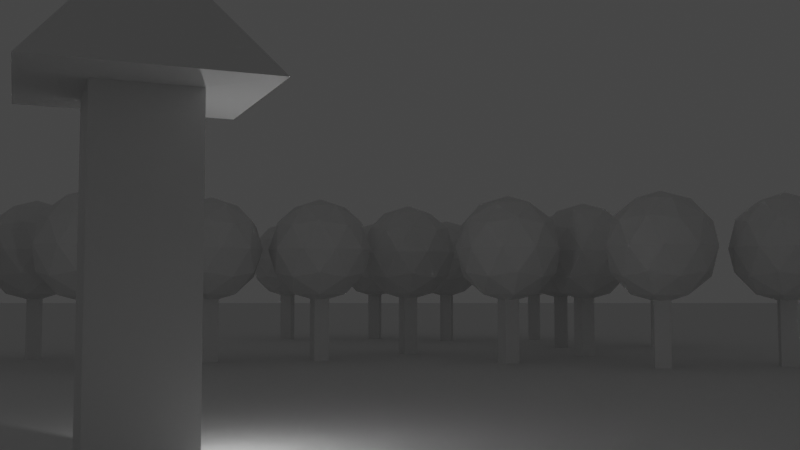 # Source: Scene1.blend  (saved by Blender 2.80.74; exported with 4.5.12 LTS)
import bpy
from mathutils import Matrix  # noqa: F401  (used for matrix-valued properties, if any)

bpy.ops.wm.read_factory_settings(use_empty=True)
scene = bpy.context.scene
scene.name = 'Scene'

# ---- collections
col_collection = bpy.data.collections.new('Collection'); scene.collection.children.link(col_collection)

# ---- materials (node trees are filled in below, after node groups)
mat_material = bpy.data.materials.new('Material')
mat_material.alpha_threshold = 0.0
mat_material.use_transparent_shadow = False
mat_material.line_color = (0.0, 0.0, 0.0, 1.0)

# ---- material node trees
mat_material.use_nodes = True; mat_material.node_tree.nodes.clear()
_N = mat_material.node_tree.nodes; _L = mat_material.node_tree.links
n0 = _N.new('ShaderNodeOutputMaterial'); n0.name = 'Material Output'; n0.location = (300, 300)
n1 = _N.new('ShaderNodeBsdfPrincipled'); n1.name = 'Principled BSDF'; n1.location = (10, 300)
n1.distribution = 'GGX'
n1.subsurface_method = 'BURLEY'
n1.inputs[2].default_value = 0.4
n1.inputs[3].default_value = 1.45
n1.inputs[27].default_value = (0.0, 0.0, 0.0, 1.0)
n1.inputs[28].default_value = 1.0
_L.new(n1.outputs[0], n0.inputs[0])
n0.is_active_output = True

# ---- world
world_world = bpy.data.worlds.new('World'); scene.world = world_world
world_world.use_nodes = True; world_world.node_tree.nodes.clear()
_N = world_world.node_tree.nodes; _L = world_world.node_tree.links
n0 = _N.new('ShaderNodeOutputWorld'); n0.name = 'World Output'; n0.location = (300, 300)
n1 = _N.new('ShaderNodeBackground'); n1.name = 'Background'; n1.location = (10, 300)
n1.inputs[0].default_value = (0.05088, 0.05088, 0.05088, 1.0)
_L.new(n1.outputs[0], n0.inputs[0])
n0.is_active_output = True
world_world.color = (0.05088, 0.05088, 0.05088)
world_world.use_sun_shadow = False
world_world.sun_shadow_jitter_overblur = 0.0

# ---- cameras
cam_camera = bpy.data.cameras.new('Camera')
cam_camera.clip_end = 500.0
cam_camera.lens = 41.14
cam_camera.ortho_scale = 7.314

# ---- lights
light_light = bpy.data.lights.new('Light', 'POINT')
light_light.transmission_factor = 0.0
light_light.energy = 1000.0
light_light.shadow_soft_size = 0.1
light_light.shadow_maximum_resolution = 0.006
light_light.use_absolute_resolution = True

# ---- meshes
me_cube = bpy.data.meshes.new('Cube')
me_cube.from_pydata([(1.0, 1.0, 48.32), (1.0, 1.0, -1.0), (1.0, -1.0, 48.32), (1.0, -1.0, -1.0), (-1.0, 1.0, 48.32), (-1.0, 1.0, -1.0), (-1.0, -1.0, 48.32), (-1.0, -1.0, -1.0), (2.213, -2.213, 48.61), (-2.213, -2.213, 48.61), (2.213, 2.213, 48.61), (-2.213, 2.213, 48.61), (0.673, -0.673, 63.3), (-0.673, -0.673, 63.3), (0.673, 0.673, 63.3), (-0.673, 0.673, 63.3)], [], [(6, 2, 8, 9), (3, 2, 6, 7), (7, 6, 4, 5), (5, 1, 3, 7), (1, 0, 2, 3), (5, 4, 0, 1), (10, 11, 15, 14), (4, 6, 9, 11), (2, 0, 10, 8), (0, 4, 11, 10), (14, 15, 13, 12), (8, 10, 14, 12), (11, 9, 13, 15), (9, 8, 12, 13)])
_uv = me_cube.uv_layers.new(name='UVMap')
_uv.uv.foreach_set('vector', [0.625, 0.5, 0.625, 0.25, 0.625, 0.25, 0.625, 0.5, 0.375, 0.25, 0.625, 0.25, 0.625, 0.5, 0.375, 0.5, 0.375, 0.5, 0.625, 0.5, 0.625, 0.75, 0.375, 0.75, 0.375, 0.75, 0.625, 0.75, 0.625, 1.0, 0.375, 1.0, 0.125, 0.5, 0.375, 0.5, 0.375, 0.75, 0.125, 0.75, 0.625, 0.5, 0.875, 0.5, 0.875, 0.75, 0.625, 0.75, 0.875, 0.75, 0.875, 0.5, 0.875, 0.5, 0.875, 0.75, 0.625, 0.75, 0.625, 0.5, 0.625, 0.5, 0.625, 0.75, 0.375, 0.75, 0.375, 0.5, 0.375, 0.5, 0.375, 0.75, 0.875, 0.75, 0.875, 0.5, 0.875, 0.5, 0.875, 0.75, 0.375, 0.0, 0.625, 0.0, 0.625, 0.25, 0.375, 0.25, 0.375, 0.75, 0.375, 0.5, 0.375, 0.5, 0.375, 0.75, 0.625, 0.75, 0.625, 0.5, 0.625, 0.5, 0.625, 0.75, 0.625, 0.5, 0.625, 0.25, 0.625, 0.25, 0.625, 0.5])
me_cube.materials.append(mat_material)
me_cube.use_remesh_preserve_volume = False
me_cube.use_remesh_preserve_attributes = False
me_cube.use_mirror_vertex_groups = False
me_cube.update()
me_plane = bpy.data.meshes.new('Plane')
me_plane.from_pydata([(-1.0, -1.0, 0.0), (1.0, -1.0, 0.0), (-1.0, 1.0, 0.0), (1.0, 1.0, 0.0), (-1.0, 0.0, 0.0), (0.0, -1.0, 0.0), (1.0, 0.0, 0.0), (0.0, 1.0, 0.0), (0.0, 0.0, 0.0)], [], [(8, 6, 3, 7), (4, 8, 7, 2), (0, 5, 8, 4), (5, 1, 6, 8)])
_uv = me_plane.uv_layers.new(name='UVMap')
_uv.uv.foreach_set('vector', [0.5, 0.5, 1.0, 0.5, 1.0, 1.0, 0.5, 1.0, 0.0, 0.5, 0.5, 0.5, 0.5, 1.0, 0.0, 1.0, 0.0, 0.0, 0.5, 0.0, 0.5, 0.5, 0.0, 0.5, 0.5, 0.0, 1.0, 0.0, 1.0, 0.5, 0.5, 0.5])
me_plane.use_remesh_preserve_volume = False
me_plane.use_remesh_preserve_attributes = False
me_plane.use_mirror_vertex_groups = False
me_plane.update()
me_cube_001 = bpy.data.meshes.new('Cube.001')
me_cube_001.from_pydata([(-1.0, -1.0, -1.0), (-1.0, -1.0, 14.62), (-1.0, 1.0, -1.0), (-1.0, 1.0, 14.62), (1.0, -1.0, -1.0), (1.0, -1.0, 14.62), (1.0, 1.0, -1.0), (1.0, 1.0, 14.62), (4.857e-05, 0.0, 7.765), (4.957, -3.601, 11.55), (-1.893, -5.827, 11.55), (-6.127, 0.0, 11.55), (-1.893, 5.827, 11.55), (4.957, 3.601, 11.55), (1.893, -5.827, 17.68), (-4.957, -3.601, 17.68), (-4.957, 3.601, 17.68), (1.893, 5.827, 17.68), (6.127, 0.0, 17.68), (4.857e-05, 0.0, 21.46), (-1.113, -3.425, 8.788), (2.913, -2.117, 8.788), (1.801, -5.542, 11.01), (5.827, 0.0, 11.01), (2.913, 2.117, 8.788), (-3.601, 0.0, 8.788), (-4.714, -3.425, 11.01), (-1.113, 3.425, 8.788), (-4.714, 3.425, 11.01), (1.801, 5.542, 11.01), (6.515, -2.117, 14.62), (6.515, 2.117, 14.62), (4.857e-05, -6.85, 14.62), (4.026, -5.542, 14.62), (-6.515, -2.117, 14.62), (-4.026, -5.542, 14.62), (-4.026, 5.542, 14.62), (-6.515, 2.117, 14.62), (4.026, 5.542, 14.62), (4.857e-05, 6.85, 14.62), (4.714, -3.425, 18.22), (-1.801, -5.542, 18.22), (-5.827, 0.0, 18.22), (-1.801, 5.542, 18.22), (4.714, 3.425, 18.22), (1.113, -3.425, 20.44), (3.601, 0.0, 20.44), (-2.913, -2.117, 20.44), (-2.913, 2.117, 20.44), (1.113, 3.425, 20.44)], [], [(0, 1, 3, 2), (2, 3, 7, 6), (6, 7, 5, 4), (4, 5, 1, 0), (2, 6, 4, 0), (7, 3, 1, 5), (8, 21, 20), (9, 21, 23), (8, 20, 25), (8, 25, 27), (8, 27, 24), (9, 23, 30), (10, 22, 32), (11, 26, 34), (12, 28, 36), (13, 29, 38), (9, 30, 33), (10, 32, 35), (11, 34, 37), (12, 36, 39), (13, 38, 31), (14, 40, 45), (15, 41, 47), (16, 42, 48), (17, 43, 49), (18, 44, 46), (46, 49, 19), (46, 44, 49), (44, 17, 49), (49, 48, 19), (49, 43, 48), (43, 16, 48), (48, 47, 19), (48, 42, 47), (42, 15, 47), (47, 45, 19), (47, 41, 45), (41, 14, 45), (45, 46, 19), (45, 40, 46), (40, 18, 46), (31, 44, 18), (31, 38, 44), (38, 17, 44), (39, 43, 17), (39, 36, 43), (36, 16, 43), (37, 42, 16), (37, 34, 42), (34, 15, 42), (35, 41, 15), (35, 32, 41), (32, 14, 41), (33, 40, 14), (33, 30, 40), (30, 18, 40), (38, 39, 17), (38, 29, 39), (29, 12, 39), (36, 37, 16), (36, 28, 37), (28, 11, 37), (34, 35, 15), (34, 26, 35), (26, 10, 35), (32, 33, 14), (32, 22, 33), (22, 9, 33), (30, 31, 18), (30, 23, 31), (23, 13, 31), (24, 29, 13), (24, 27, 29), (27, 12, 29), (27, 28, 12), (27, 25, 28), (25, 11, 28), (25, 26, 11), (25, 20, 26), (20, 10, 26), (23, 24, 13), (23, 21, 24), (21, 8, 24), (20, 22, 10), (20, 21, 22), (21, 9, 22)])
_uv = me_cube_001.uv_layers.new(name='UVMap')
_uv.uv.foreach_set('vector', [0.375, 0.0, 0.625, 0.0, 0.625, 0.25, 0.375, 0.25, 0.375, 0.25, 0.625, 0.25, 0.625, 0.5, 0.375, 0.5, 0.375, 0.5, 0.625, 0.5, 0.625, 0.75, 0.375, 0.75, 0.375, 0.75, 0.625, 0.75, 0.625, 1.0, 0.375, 1.0, 0.125, 0.5, 0.375, 0.5, 0.375, 0.75, 0.125, 0.75, 0.625, 0.5, 0.875, 0.5, 0.875, 0.75, 0.625, 0.75, 0.8182, 0.0, 0.7727, 0.07873, 0.8636, 0.07873, 0.7273, 0.1575, 0.6818, 0.07873, 0.6364, 0.1575, 0.09091, 0.0, 0.04545, 0.07873, 0.1364, 0.07873, 0.2727, 0.0, 0.2273, 0.07873, 0.3182, 0.07873, 0.4545, 0.0, 0.4091, 0.07873, 0.5, 0.07873, 0.7273, 0.1575, 0.6364, 0.1575, 0.6818, 0.2362, 0.9091, 0.1575, 0.8182, 0.1575, 0.8636, 0.2362, 0.1818, 0.1575, 0.09091, 0.1575, 0.1364, 0.2362, 0.3636, 0.1575, 0.2727, 0.1575, 0.3182, 0.2362, 0.5455, 0.1575, 0.4545, 0.1575, 0.5, 0.2362, 0.7273, 0.1575, 0.6818, 0.2362, 0.7727, 0.2362, 0.9091, 0.1575, 0.8636, 0.2362, 0.9545, 0.2362, 0.1818, 0.1575, 0.1364, 0.2362, 0.2273, 0.2362, 0.3636, 0.1575, 0.3182, 0.2362, 0.4091, 0.2362, 0.5455, 0.1575, 0.5, 0.2362, 0.5909, 0.2362, 0.8182, 0.3149, 0.7273, 0.3149, 0.7727, 0.3937, 1.0, 0.3149, 0.9091, 0.3149, 0.9545, 0.3937, 0.2727, 0.3149, 0.1818, 0.3149, 0.2273, 0.3937, 0.4545, 0.3149, 0.3636, 0.3149, 0.4091, 0.3937, 0.6364, 0.3149, 0.5455, 0.3149, 0.5909, 0.3937, 0.5909, 0.3937, 0.5, 0.3937, 0.5455, 0.4724, 0.5909, 0.3937, 0.5455, 0.3149, 0.5, 0.3937, 0.5455, 0.3149, 0.4545, 0.3149, 0.5, 0.3937, 0.4091, 0.3937, 0.3182, 0.3937, 0.3636, 0.4724, 0.4091, 0.3937, 0.3636, 0.3149, 0.3182, 0.3937, 0.3636, 0.3149, 0.2727, 0.3149, 0.3182, 0.3937, 0.2273, 0.3937, 0.1364, 0.3937, 0.1818, 0.4724, 0.2273, 0.3937, 0.1818, 0.3149, 0.1364, 0.3937, 0.1818, 0.3149, 0.09091, 0.3149, 0.1364, 0.3937, 0.9545, 0.3937, 0.8636, 0.3937, 0.9091, 0.4724, 0.9545, 0.3937, 0.9091, 0.3149, 0.8636, 0.3937, 0.9091, 0.3149, 0.8182, 0.3149, 0.8636, 0.3937, 0.7727, 0.3937, 0.6818, 0.3937, 0.7273, 0.4724, 0.7727, 0.3937, 0.7273, 0.3149, 0.6818, 0.3937, 0.7273, 0.3149, 0.6364, 0.3149, 0.6818, 0.3937, 0.5909, 0.2362, 0.5455, 0.3149, 0.6364, 0.3149, 0.5909, 0.2362, 0.5, 0.2362, 0.5455, 0.3149, 0.5, 0.2362, 0.4545, 0.3149, 0.5455, 0.3149, 0.4091, 0.2362, 0.3636, 0.3149, 0.4545, 0.3149, 0.4091, 0.2362, 0.3182, 0.2362, 0.3636, 0.3149, 0.3182, 0.2362, 0.2727, 0.3149, 0.3636, 0.3149, 0.2273, 0.2362, 0.1818, 0.3149, 0.2727, 0.3149, 0.2273, 0.2362, 0.1364, 0.2362, 0.1818, 0.3149, 0.1364, 0.2362, 0.09091, 0.3149, 0.1818, 0.3149, 0.9545, 0.2362, 0.9091, 0.3149, 1.0, 0.3149, 0.9545, 0.2362, 0.8636, 0.2362, 0.9091, 0.3149, 0.8636, 0.2362, 0.8182, 0.3149, 0.9091, 0.3149, 0.7727, 0.2362, 0.7273, 0.3149, 0.8182, 0.3149, 0.7727, 0.2362, 0.6818, 0.2362, 0.7273, 0.3149, 0.6818, 0.2362, 0.6364, 0.3149, 0.7273, 0.3149, 0.5, 0.2362, 0.4091, 0.2362, 0.4545, 0.3149, 0.5, 0.2362, 0.4545, 0.1575, 0.4091, 0.2362, 0.4545, 0.1575, 0.3636, 0.1575, 0.4091, 0.2362, 0.3182, 0.2362, 0.2273, 0.2362, 0.2727, 0.3149, 0.3182, 0.2362, 0.2727, 0.1575, 0.2273, 0.2362, 0.2727, 0.1575, 0.1818, 0.1575, 0.2273, 0.2362, 0.1364, 0.2362, 0.04545, 0.2362, 0.09091, 0.3149, 0.1364, 0.2362, 0.09091, 0.1575, 0.04545, 0.2362, 0.09091, 0.1575, 0.0, 0.1575, 0.04545, 0.2362, 0.8636, 0.2362, 0.7727, 0.2362, 0.8182, 0.3149, 0.8636, 0.2362, 0.8182, 0.1575, 0.7727, 0.2362, 0.8182, 0.1575, 0.7273, 0.1575, 0.7727, 0.2362, 0.6818, 0.2362, 0.5909, 0.2362, 0.6364, 0.3149, 0.6818, 0.2362, 0.6364, 0.1575, 0.5909, 0.2362, 0.6364, 0.1575, 0.5455, 0.1575, 0.5909, 0.2362, 0.5, 0.07873, 0.4545, 0.1575, 0.5455, 0.1575, 0.5, 0.07873, 0.4091, 0.07873, 0.4545, 0.1575, 0.4091, 0.07873, 0.3636, 0.1575, 0.4545, 0.1575, 0.3182, 0.07873, 0.2727, 0.1575, 0.3636, 0.1575, 0.3182, 0.07873, 0.2273, 0.07873, 0.2727, 0.1575, 0.2273, 0.07873, 0.1818, 0.1575, 0.2727, 0.1575, 0.1364, 0.07873, 0.09091, 0.1575, 0.1818, 0.1575, 0.1364, 0.07873, 0.04545, 0.07873, 0.09091, 0.1575, 0.04545, 0.07873, 0.0, 0.1575, 0.09091, 0.1575, 0.6364, 0.1575, 0.5909, 0.07873, 0.5455, 0.1575, 0.6364, 0.1575, 0.6818, 0.07873, 0.5909, 0.07873, 0.6818, 0.07873, 0.6364, 0.0, 0.5909, 0.07873, 0.8636, 0.07873, 0.8182, 0.1575, 0.9091, 0.1575, 0.8636, 0.07873, 0.7727, 0.07873, 0.8182, 0.1575, 0.7727, 0.07873, 0.7273, 0.1575, 0.8182, 0.1575])
me_cube_001.use_remesh_preserve_volume = False
me_cube_001.use_remesh_preserve_attributes = False
me_cube_001.use_mirror_vertex_groups = False
me_cube_001.update()

# ---- objects
ob_cube = bpy.data.objects.new('Cube', me_cube)
ob_light = bpy.data.objects.new('Light', light_light)
ob_camera = bpy.data.objects.new('Camera', cam_camera)
ob_plane = bpy.data.objects.new('Plane', me_plane)
ob_cube_001 = bpy.data.objects.new('Cube.001', me_cube_001)
ob_cube_002 = bpy.data.objects.new('Cube.002', me_cube_001)
ob_cube_003 = bpy.data.objects.new('Cube.003', me_cube_001)
ob_cube_004 = bpy.data.objects.new('Cube.004', me_cube_001)
ob_cube_005 = bpy.data.objects.new('Cube.005', me_cube_001)
ob_cube_006 = bpy.data.objects.new('Cube.006', me_cube_001)
ob_cube_007 = bpy.data.objects.new('Cube.007', me_cube_001)
ob_cube_008 = bpy.data.objects.new('Cube.008', me_cube_001)
ob_cube_009 = bpy.data.objects.new('Cube.009', me_cube_001)
ob_cube_010 = bpy.data.objects.new('Cube.010', me_cube_001)
ob_cube_011 = bpy.data.objects.new('Cube.011', me_cube_001)
ob_cube_012 = bpy.data.objects.new('Cube.012', me_cube_001)
ob_cube_013 = bpy.data.objects.new('Cube.013', me_cube_001)
ob_cube_014 = bpy.data.objects.new('Cube.014', me_cube_001)
ob_cube_015 = bpy.data.objects.new('Cube.015', me_cube_001)
ob_cube_016 = bpy.data.objects.new('Cube.016', me_cube_001)

# ---- transforms, parenting, visibility, modifiers, constraints
ob_cube.location = (0.0, 0.0, 0.0)
ob_cube.scale = (2.986, 2.986, 0.4252)
ob_cube.lock_rotations_4d = False
ob_cube.empty_display_type = 'ARROWS'
ob_cube.lineart.crease_threshold = 0.0
ob_light.location = (4.076, 1.005, 5.904)
ob_light.rotation_euler = (0.6503, 0.05522, 1.866)
ob_light.lock_rotations_4d = False
ob_light.empty_display_type = 'ARROWS'
ob_light.color = (0.0, 0.0, 0.0, 0.0)
ob_light.lineart.crease_threshold = 0.0
ob_camera.location = (-6.218, -51.57, 10.0)
ob_camera.rotation_euler = (1.636, 4.686e-07, -0.3988)
ob_camera.lock_rotations_4d = False
ob_camera.empty_display_type = 'ARROWS'
ob_camera.color = (0.0, 0.0, 0.0, 0.0)
ob_camera.display_type = 'WIRE'
ob_camera.lineart.crease_threshold = 0.0
ob_plane.location = (0.0, 0.0, 0.0)
ob_plane.scale = (-756.1, -756.1, -756.1)
ob_plane.lineart.crease_threshold = 0.0
ob_cube_001.location = (31.45, 65.49, 0.001581)
ob_cube_001.lineart.crease_threshold = 0.0
ob_cube_002.location = (46.68, 70.95, 0.001581)
ob_cube_002.lineart.crease_threshold = 0.0
ob_cube_003.location = (52.39, 51.65, 0.001581)
ob_cube_003.lineart.crease_threshold = 0.0
ob_cube_004.location = (67.62, 57.11, 0.001581)
ob_cube_004.lineart.crease_threshold = 0.0
ob_cube_005.location = (-18.82, 76.79, 0.001583)
ob_cube_005.lineart.crease_threshold = 0.0
ob_cube_006.location = (-3.589, 82.24, 0.001583)
ob_cube_006.lineart.crease_threshold = 0.0
ob_cube_007.location = (2.13, 62.94, 0.001583)
ob_cube_007.lineart.crease_threshold = 0.0
ob_cube_008.location = (17.36, 68.4, 0.001583)
ob_cube_008.lineart.crease_threshold = 0.0
ob_cube_009.location = (65.77, 97.62, 0.001577)
ob_cube_009.rotation_euler = (0.0, -0.0, -0.6182)
ob_cube_009.lineart.crease_threshold = 0.0
ob_cube_010.location = (81.34, 93.24, 0.001577)
ob_cube_010.rotation_euler = (0.0, -0.0, -0.6182)
ob_cube_010.lineart.crease_threshold = 0.0
ob_cube_011.location = (74.81, 74.19, 0.001577)
ob_cube_011.rotation_euler = (0.0, -0.0, -0.6182)
ob_cube_011.lineart.crease_threshold = 0.0
ob_cube_012.location = (90.38, 69.81, 0.001577)
ob_cube_012.rotation_euler = (0.0, -0.0, -0.6182)
ob_cube_012.lineart.crease_threshold = 0.0
ob_cube_013.location = (66.24, 38.6, 0.001579)
ob_cube_013.rotation_euler = (0.0, -0.0, -0.6182)
ob_cube_013.lineart.crease_threshold = 0.0
ob_cube_014.location = (81.82, 34.22, 0.001579)
ob_cube_014.rotation_euler = (0.0, -0.0, -0.6182)
ob_cube_014.lineart.crease_threshold = 0.0
ob_cube_015.location = (40.39, 112.5, 0.001579)
ob_cube_015.rotation_euler = (0.0, -0.0, -0.6182)
ob_cube_015.lineart.crease_threshold = 0.0
ob_cube_016.location = (55.97, 108.1, 0.001579)
ob_cube_016.rotation_euler = (0.0, -0.0, -0.6182)
ob_cube_016.lineart.crease_threshold = 0.0

# ---- collection membership
col_collection.objects.link(ob_cube)
col_collection.objects.link(ob_light)
col_collection.objects.link(ob_camera)
col_collection.objects.link(ob_plane)
col_collection.objects.link(ob_cube_001)
col_collection.objects.link(ob_cube_002)
col_collection.objects.link(ob_cube_003)
col_collection.objects.link(ob_cube_004)
col_collection.objects.link(ob_cube_005)
col_collection.objects.link(ob_cube_006)
col_collection.objects.link(ob_cube_007)
col_collection.objects.link(ob_cube_008)
col_collection.objects.link(ob_cube_009)
col_collection.objects.link(ob_cube_010)
col_collection.objects.link(ob_cube_011)
col_collection.objects.link(ob_cube_012)
col_collection.objects.link(ob_cube_013)
col_collection.objects.link(ob_cube_014)
col_collection.objects.link(ob_cube_015)
col_collection.objects.link(ob_cube_016)

# ---- scene / render settings (as saved in the file)
scene.camera = ob_camera
scene.frame_start = 1; scene.frame_end = 250; scene.frame_set(1)
scene.render.engine = 'BLENDER_EEVEE_NEXT'
scene.cycles.use_denoising = False
scene.cycles.samples = 128
scene.cycles.sampling_pattern = 'TABULATED_SOBOL'
scene.cycles.use_adaptive_sampling = False
scene.cycles.use_light_tree = False
scene.view_settings.view_transform = 'Filmic'
bpy.context.view_layer.update()
